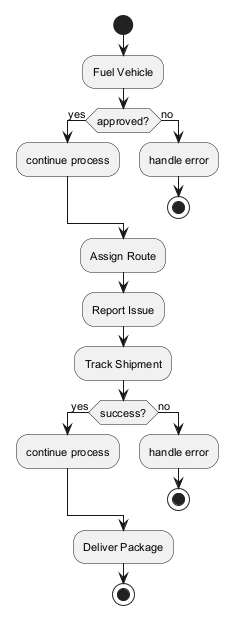

The diagram above was rendered by PlantUML. Its source (embedded in the PNG):
@startuml
skinparam monochrome true
skinparam defaultFontSize 11
start
:Fuel Vehicle;
if (approved?) then (yes)
:continue process;
else (no)
:handle error;
stop
endif
:Assign Route;
:Report Issue;
:Track Shipment;
if (success?) then (yes)
:continue process;
else (no)
:handle error;
stop
endif
:Deliver Package;
stop
@enduml